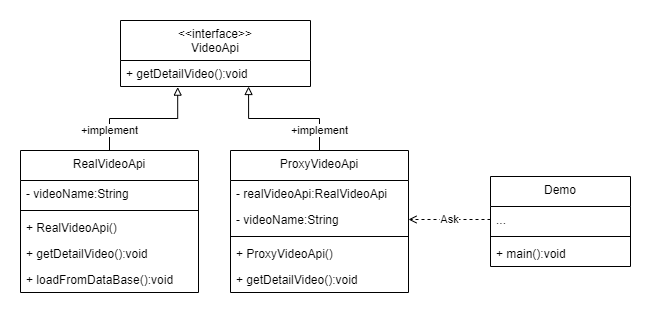

The diagram above was exported from draw.io. Its source (the exported page's mxGraphModel, read from the mxfile embedded in the PNG):
<mxGraphModel dx="1656" dy="836" grid="1" gridSize="10" guides="1" tooltips="1" connect="1" arrows="1" fold="1" page="1" pageScale="1" pageWidth="850" pageHeight="1100" math="0" shadow="0">
  <root>
    <mxCell id="0" />
    <mxCell id="1" parent="0" />
    <mxCell id="2" value="&lt;&lt;interface&gt;&gt;&#10;VideoApi" style="swimlane;fontStyle=0;childLayout=stackLayout;horizontal=1;startSize=40;fillColor=none;horizontalStack=0;resizeParent=1;resizeParentMax=0;resizeLast=0;collapsible=1;marginBottom=0;" vertex="1" parent="1">
      <mxGeometry x="40" y="230" width="190" height="66" as="geometry" />
    </mxCell>
    <mxCell id="3" value="+ getDetailVideo():void" style="text;strokeColor=none;fillColor=none;align=left;verticalAlign=top;spacingLeft=4;spacingRight=4;overflow=hidden;rotatable=0;points=[[0,0.5],[1,0.5]];portConstraint=eastwest;" vertex="1" parent="2">
      <mxGeometry y="40" width="190" height="26" as="geometry" />
    </mxCell>
    <mxCell id="4" value="RealVideoApi" style="swimlane;fontStyle=0;align=center;verticalAlign=top;childLayout=stackLayout;horizontal=1;startSize=30;horizontalStack=0;resizeParent=1;resizeParentMax=0;resizeLast=0;collapsible=1;marginBottom=0;" vertex="1" parent="1">
      <mxGeometry x="-60" y="360" width="178" height="142" as="geometry">
        <mxRectangle x="190" y="200" width="110" height="40" as="alternateBounds" />
      </mxGeometry>
    </mxCell>
    <mxCell id="5" value="- videoName:String" style="text;strokeColor=none;fillColor=none;align=left;verticalAlign=top;spacingLeft=4;spacingRight=4;overflow=hidden;rotatable=0;points=[[0,0.5],[1,0.5]];portConstraint=eastwest;" vertex="1" parent="4">
      <mxGeometry y="30" width="178" height="26" as="geometry" />
    </mxCell>
    <mxCell id="6" value="" style="line;strokeWidth=1;fillColor=none;align=left;verticalAlign=middle;spacingTop=-1;spacingLeft=3;spacingRight=3;rotatable=0;labelPosition=right;points=[];portConstraint=eastwest;" vertex="1" parent="4">
      <mxGeometry y="56" width="178" height="8" as="geometry" />
    </mxCell>
    <mxCell id="7" value="+ RealVideoApi()" style="text;strokeColor=none;fillColor=none;align=left;verticalAlign=top;spacingLeft=4;spacingRight=4;overflow=hidden;rotatable=0;points=[[0,0.5],[1,0.5]];portConstraint=eastwest;" vertex="1" parent="4">
      <mxGeometry y="64" width="178" height="26" as="geometry" />
    </mxCell>
    <mxCell id="8" value="+ getDetailVideo():void" style="text;strokeColor=none;fillColor=none;align=left;verticalAlign=top;spacingLeft=4;spacingRight=4;overflow=hidden;rotatable=0;points=[[0,0.5],[1,0.5]];portConstraint=eastwest;" vertex="1" parent="4">
      <mxGeometry y="90" width="178" height="26" as="geometry" />
    </mxCell>
    <mxCell id="9" value="+ loadFromDataBase():void" style="text;strokeColor=none;fillColor=none;align=left;verticalAlign=top;spacingLeft=4;spacingRight=4;overflow=hidden;rotatable=0;points=[[0,0.5],[1,0.5]];portConstraint=eastwest;" vertex="1" parent="4">
      <mxGeometry y="116" width="178" height="26" as="geometry" />
    </mxCell>
    <mxCell id="10" value="&lt;span style=&quot;color: rgb(0 , 0 , 0) ; font-family: &amp;#34;helvetica&amp;#34; ; font-size: 11px ; font-style: normal ; font-weight: 400 ; letter-spacing: normal ; text-align: center ; text-indent: 0px ; text-transform: none ; word-spacing: 0px ; background-color: rgb(255 , 255 , 255) ; display: inline ; float: none&quot;&gt;+implement&lt;/span&gt;" style="edgeStyle=orthogonalEdgeStyle;rounded=0;orthogonalLoop=1;jettySize=auto;html=1;entryX=0.301;entryY=1.024;entryDx=0;entryDy=0;entryPerimeter=0;endArrow=block;endFill=0;exitX=0.5;exitY=0;exitDx=0;exitDy=0;" edge="1" source="4" target="3" parent="1">
      <mxGeometry x="-0.696" relative="1" as="geometry">
        <mxPoint x="131.96000000000004" y="385.63599999999997" as="targetPoint" />
        <mxPoint x="131.96000000000004" y="436" as="sourcePoint" />
        <Array as="points">
          <mxPoint x="29" y="328" />
          <mxPoint x="97" y="328" />
        </Array>
        <mxPoint as="offset" />
      </mxGeometry>
    </mxCell>
    <mxCell id="11" value="+implement" style="edgeStyle=orthogonalEdgeStyle;rounded=0;orthogonalLoop=1;jettySize=auto;html=1;endArrow=block;endFill=0;exitX=0.5;exitY=0;exitDx=0;exitDy=0;entryX=0.674;entryY=1;entryDx=0;entryDy=0;entryPerimeter=0;" edge="1" source="12" target="3" parent="1">
      <mxGeometry x="-0.7035" relative="1" as="geometry">
        <mxPoint x="140" y="300" as="targetPoint" />
        <mxPoint x="39" y="370" as="sourcePoint" />
        <mxPoint as="offset" />
      </mxGeometry>
    </mxCell>
    <mxCell id="12" value="ProxyVideoApi" style="swimlane;fontStyle=0;align=center;verticalAlign=top;childLayout=stackLayout;horizontal=1;startSize=30;horizontalStack=0;resizeParent=1;resizeParentMax=0;resizeLast=0;collapsible=1;marginBottom=0;" vertex="1" parent="1">
      <mxGeometry x="150" y="360" width="178" height="142" as="geometry">
        <mxRectangle x="190" y="200" width="110" height="40" as="alternateBounds" />
      </mxGeometry>
    </mxCell>
    <mxCell id="13" value="- realVideoApi:RealVideoApi" style="text;strokeColor=none;fillColor=none;align=left;verticalAlign=top;spacingLeft=4;spacingRight=4;overflow=hidden;rotatable=0;points=[[0,0.5],[1,0.5]];portConstraint=eastwest;" vertex="1" parent="12">
      <mxGeometry y="30" width="178" height="26" as="geometry" />
    </mxCell>
    <mxCell id="14" value="- videoName:String" style="text;strokeColor=none;fillColor=none;align=left;verticalAlign=top;spacingLeft=4;spacingRight=4;overflow=hidden;rotatable=0;points=[[0,0.5],[1,0.5]];portConstraint=eastwest;" vertex="1" parent="12">
      <mxGeometry y="56" width="178" height="26" as="geometry" />
    </mxCell>
    <mxCell id="15" value="" style="line;strokeWidth=1;fillColor=none;align=left;verticalAlign=middle;spacingTop=-1;spacingLeft=3;spacingRight=3;rotatable=0;labelPosition=right;points=[];portConstraint=eastwest;" vertex="1" parent="12">
      <mxGeometry y="82" width="178" height="8" as="geometry" />
    </mxCell>
    <mxCell id="16" value="+ ProxyVideoApi()" style="text;strokeColor=none;fillColor=none;align=left;verticalAlign=top;spacingLeft=4;spacingRight=4;overflow=hidden;rotatable=0;points=[[0,0.5],[1,0.5]];portConstraint=eastwest;" vertex="1" parent="12">
      <mxGeometry y="90" width="178" height="26" as="geometry" />
    </mxCell>
    <mxCell id="17" value="+ getDetailVideo():void" style="text;strokeColor=none;fillColor=none;align=left;verticalAlign=top;spacingLeft=4;spacingRight=4;overflow=hidden;rotatable=0;points=[[0,0.5],[1,0.5]];portConstraint=eastwest;" vertex="1" parent="12">
      <mxGeometry y="116" width="178" height="26" as="geometry" />
    </mxCell>
    <mxCell id="18" value="Ask" style="edgeStyle=orthogonalEdgeStyle;rounded=0;orthogonalLoop=1;jettySize=auto;html=1;entryX=1;entryY=0.5;entryDx=0;entryDy=0;dashed=1;endArrow=open;endFill=0;exitX=0;exitY=0.5;exitDx=0;exitDy=0;" edge="1" source="20" target="14" parent="1">
      <mxGeometry relative="1" as="geometry">
        <mxPoint x="460" y="463" as="sourcePoint" />
        <mxPoint x="-95.00000000000023" y="319.9999999999998" as="targetPoint" />
      </mxGeometry>
    </mxCell>
    <mxCell id="19" value="Demo" style="swimlane;fontStyle=0;align=center;verticalAlign=top;childLayout=stackLayout;horizontal=1;startSize=30;horizontalStack=0;resizeParent=1;resizeParentMax=0;resizeLast=0;collapsible=1;marginBottom=0;" vertex="1" parent="1">
      <mxGeometry x="410" y="386" width="140" height="90" as="geometry">
        <mxRectangle x="190" y="200" width="110" height="40" as="alternateBounds" />
      </mxGeometry>
    </mxCell>
    <mxCell id="20" value="..." style="text;strokeColor=none;fillColor=none;align=left;verticalAlign=top;spacingLeft=4;spacingRight=4;overflow=hidden;rotatable=0;points=[[0,0.5],[1,0.5]];portConstraint=eastwest;" vertex="1" parent="19">
      <mxGeometry y="30" width="140" height="26" as="geometry" />
    </mxCell>
    <mxCell id="21" value="" style="line;strokeWidth=1;fillColor=none;align=left;verticalAlign=middle;spacingTop=-1;spacingLeft=3;spacingRight=3;rotatable=0;labelPosition=right;points=[];portConstraint=eastwest;" vertex="1" parent="19">
      <mxGeometry y="56" width="140" height="8" as="geometry" />
    </mxCell>
    <mxCell id="22" value="+ main():void" style="text;strokeColor=none;fillColor=none;align=left;verticalAlign=top;spacingLeft=4;spacingRight=4;overflow=hidden;rotatable=0;points=[[0,0.5],[1,0.5]];portConstraint=eastwest;" vertex="1" parent="19">
      <mxGeometry y="64" width="140" height="26" as="geometry" />
    </mxCell>
  </root>
</mxGraphModel>